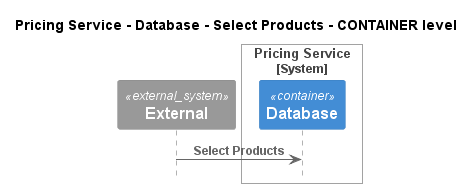

The diagram above was rendered by PlantUML. Its source (embedded in the PNG):
@startuml
!pragma layout smetana
!include ..\..\..\..\..\..\.c4s\C4_Sequence.puml

title Pricing Service - Database - Select Products - CONTAINER level

System_Ext(C4InterFlow.SoftwareSystems.ExternalSystem, "External", "")

System_Boundary(ECommercePlatform.SoftwareSystems.PricingService, "Pricing Service")
    Container(ECommercePlatform.SoftwareSystems.PricingService.Containers.Database, "Database", "", "")
Boundary_End()

Rel(C4InterFlow.SoftwareSystems.ExternalSystem, ECommercePlatform.SoftwareSystems.PricingService.Containers.Database, "Select Products")


@enduml